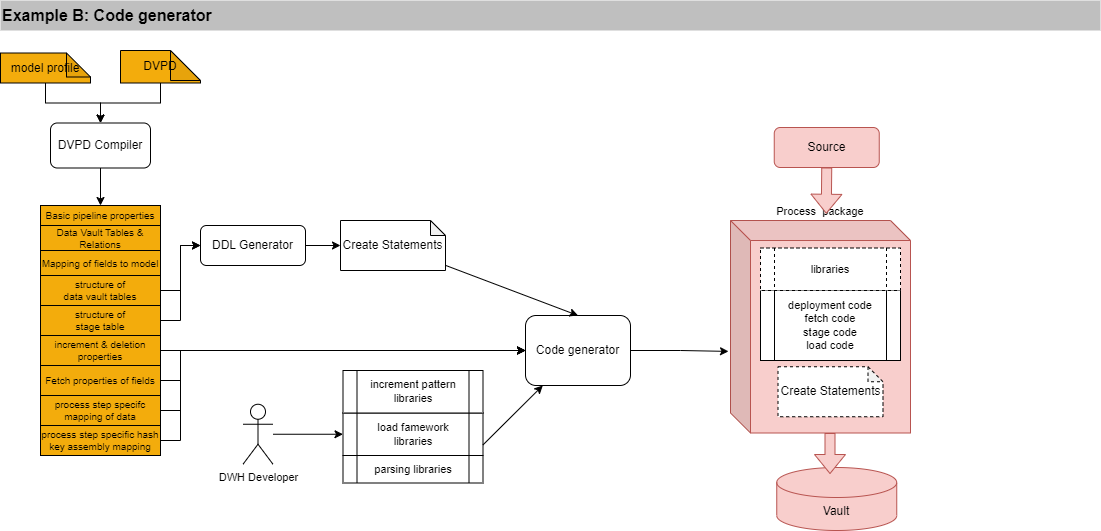

The diagram above was exported from draw.io. Its source (the exported page's mxGraphModel, read from the mxfile embedded in the PNG):
<mxGraphModel dx="1434" dy="844" grid="1" gridSize="10" guides="1" tooltips="1" connect="1" arrows="1" fold="1" page="1" pageScale="1" pageWidth="1169" pageHeight="1654" math="0" shadow="0">
  <root>
    <mxCell id="0" />
    <mxCell id="1" parent="0" />
    <mxCell id="XJ6b9KdQrqp1vy3ghaq9-26" value="Example B: Code generator" style="rounded=0;whiteSpace=wrap;html=1;strokeColor=none;fillColor=#BFBFBF;fontStyle=1;align=left;fontSize=16;" parent="1" vertex="1">
      <mxGeometry x="40" y="40" width="1100" height="30" as="geometry" />
    </mxCell>
    <mxCell id="SHAmAD_ecb-zwq3bcNpp-127" value="Process&amp;nbsp; package" style="shape=cube;whiteSpace=wrap;html=1;boundedLbl=1;backgroundOutline=1;darkOpacity=0.05;darkOpacity2=0.1;fontFamily=Helvetica;fontSize=11;verticalAlign=bottom;labelPosition=center;verticalLabelPosition=top;align=center;fillColor=#f8cecc;strokeColor=#b85450;" parent="1" vertex="1">
      <mxGeometry x="770" y="260" width="180" height="212.5" as="geometry" />
    </mxCell>
    <mxCell id="SHAmAD_ecb-zwq3bcNpp-128" style="edgeStyle=orthogonalEdgeStyle;shape=connector;rounded=0;orthogonalLoop=1;jettySize=auto;html=1;labelBackgroundColor=default;strokeColor=default;fontFamily=Helvetica;fontSize=11;fontColor=default;endArrow=classic;" parent="1" source="SHAmAD_ecb-zwq3bcNpp-129" target="SHAmAD_ecb-zwq3bcNpp-133" edge="1">
      <mxGeometry relative="1" as="geometry" />
    </mxCell>
    <mxCell id="SHAmAD_ecb-zwq3bcNpp-129" value="DVPD" style="shape=note;whiteSpace=wrap;html=1;backgroundOutline=1;darkOpacity=0.05;fillColor=#F3AC0C;gradientColor=none;" parent="1" vertex="1">
      <mxGeometry x="160" y="90" width="80" height="32.5" as="geometry" />
    </mxCell>
    <mxCell id="SHAmAD_ecb-zwq3bcNpp-130" style="edgeStyle=orthogonalEdgeStyle;shape=connector;rounded=0;orthogonalLoop=1;jettySize=auto;html=1;entryX=0;entryY=0.5;entryDx=0;entryDy=0;entryPerimeter=0;labelBackgroundColor=default;strokeColor=default;fontFamily=Helvetica;fontSize=11;fontColor=default;endArrow=classic;" parent="1" source="SHAmAD_ecb-zwq3bcNpp-131" target="SHAmAD_ecb-zwq3bcNpp-157" edge="1">
      <mxGeometry relative="1" as="geometry" />
    </mxCell>
    <mxCell id="SHAmAD_ecb-zwq3bcNpp-131" value="DDL Generator" style="rounded=1;whiteSpace=wrap;html=1;" parent="1" vertex="1">
      <mxGeometry x="240" y="265" width="105" height="40" as="geometry" />
    </mxCell>
    <mxCell id="SHAmAD_ecb-zwq3bcNpp-132" style="edgeStyle=orthogonalEdgeStyle;shape=connector;rounded=0;orthogonalLoop=1;jettySize=auto;html=1;entryX=0.5;entryY=0;entryDx=0;entryDy=0;labelBackgroundColor=default;strokeColor=default;fontFamily=Helvetica;fontSize=11;fontColor=default;endArrow=classic;" parent="1" source="SHAmAD_ecb-zwq3bcNpp-133" target="SHAmAD_ecb-zwq3bcNpp-134" edge="1">
      <mxGeometry relative="1" as="geometry" />
    </mxCell>
    <mxCell id="SHAmAD_ecb-zwq3bcNpp-133" value="DVPD Compiler" style="rounded=1;whiteSpace=wrap;html=1;" parent="1" vertex="1">
      <mxGeometry x="90" y="162.5" width="100" height="45" as="geometry" />
    </mxCell>
    <mxCell id="SHAmAD_ecb-zwq3bcNpp-134" value="Basic pipeline properties" style="rounded=0;whiteSpace=wrap;html=1;fillColor=#F3AC0C;gradientColor=none;fontSize=10;" parent="1" vertex="1">
      <mxGeometry x="80" y="245" width="120" height="20" as="geometry" />
    </mxCell>
    <mxCell id="SHAmAD_ecb-zwq3bcNpp-174" style="edgeStyle=orthogonalEdgeStyle;shape=connector;rounded=0;orthogonalLoop=1;jettySize=auto;html=1;entryX=0;entryY=0.5;entryDx=0;entryDy=0;labelBackgroundColor=default;strokeColor=default;fontFamily=Helvetica;fontSize=11;fontColor=default;endArrow=classic;" parent="1" source="SHAmAD_ecb-zwq3bcNpp-135" target="SHAmAD_ecb-zwq3bcNpp-155" edge="1">
      <mxGeometry relative="1" as="geometry" />
    </mxCell>
    <mxCell id="SHAmAD_ecb-zwq3bcNpp-135" value="increment &amp;amp; deletion properties" style="rounded=0;whiteSpace=wrap;html=1;fillColor=#F3AC0C;gradientColor=none;fontSize=10;" parent="1" vertex="1">
      <mxGeometry x="80" y="375" width="120" height="30" as="geometry" />
    </mxCell>
    <mxCell id="SHAmAD_ecb-zwq3bcNpp-136" style="edgeStyle=orthogonalEdgeStyle;shape=connector;rounded=0;orthogonalLoop=1;jettySize=auto;html=1;labelBackgroundColor=default;strokeColor=default;fontFamily=Helvetica;fontSize=11;fontColor=default;endArrow=classic;" parent="1" source="SHAmAD_ecb-zwq3bcNpp-137" target="SHAmAD_ecb-zwq3bcNpp-131" edge="1">
      <mxGeometry relative="1" as="geometry">
        <Array as="points">
          <mxPoint x="220" y="330" />
          <mxPoint x="220" y="285" />
        </Array>
      </mxGeometry>
    </mxCell>
    <mxCell id="SHAmAD_ecb-zwq3bcNpp-137" value="structure of &lt;br&gt;data vault tables" style="rounded=0;whiteSpace=wrap;html=1;fillColor=#F3AC0C;gradientColor=none;fontSize=10;" parent="1" vertex="1">
      <mxGeometry x="80" y="315" width="120" height="30" as="geometry" />
    </mxCell>
    <mxCell id="SHAmAD_ecb-zwq3bcNpp-138" style="edgeStyle=orthogonalEdgeStyle;shape=connector;rounded=0;orthogonalLoop=1;jettySize=auto;html=1;labelBackgroundColor=default;strokeColor=default;fontFamily=Helvetica;fontSize=11;fontColor=default;endArrow=classic;" parent="1" source="SHAmAD_ecb-zwq3bcNpp-139" target="SHAmAD_ecb-zwq3bcNpp-133" edge="1">
      <mxGeometry relative="1" as="geometry" />
    </mxCell>
    <mxCell id="SHAmAD_ecb-zwq3bcNpp-139" value="model profile" style="shape=note;whiteSpace=wrap;html=1;backgroundOutline=1;darkOpacity=0.05;fillColor=#F3AC0C;gradientColor=none;size=24;" parent="1" vertex="1">
      <mxGeometry x="40" y="92.5" width="90" height="30" as="geometry" />
    </mxCell>
    <mxCell id="SHAmAD_ecb-zwq3bcNpp-140" style="edgeStyle=orthogonalEdgeStyle;shape=connector;rounded=0;orthogonalLoop=1;jettySize=auto;html=1;labelBackgroundColor=default;strokeColor=default;fontFamily=Helvetica;fontSize=11;fontColor=default;endArrow=classic;" parent="1" source="SHAmAD_ecb-zwq3bcNpp-141" target="SHAmAD_ecb-zwq3bcNpp-131" edge="1">
      <mxGeometry relative="1" as="geometry">
        <mxPoint x="240" y="365" as="targetPoint" />
        <Array as="points">
          <mxPoint x="220" y="360" />
          <mxPoint x="220" y="285" />
        </Array>
      </mxGeometry>
    </mxCell>
    <mxCell id="SHAmAD_ecb-zwq3bcNpp-141" value="structure of &lt;br&gt;stage table" style="rounded=0;whiteSpace=wrap;html=1;fillColor=#F3AC0C;gradientColor=none;fontSize=10;" parent="1" vertex="1">
      <mxGeometry x="80" y="345" width="120" height="30" as="geometry" />
    </mxCell>
    <mxCell id="SHAmAD_ecb-zwq3bcNpp-178" style="edgeStyle=orthogonalEdgeStyle;shape=connector;rounded=0;orthogonalLoop=1;jettySize=auto;html=1;entryX=0;entryY=0.5;entryDx=0;entryDy=0;labelBackgroundColor=default;strokeColor=default;fontFamily=Helvetica;fontSize=11;fontColor=default;endArrow=classic;" parent="1" source="SHAmAD_ecb-zwq3bcNpp-142" target="SHAmAD_ecb-zwq3bcNpp-155" edge="1">
      <mxGeometry relative="1" as="geometry">
        <Array as="points">
          <mxPoint x="220" y="450" />
          <mxPoint x="220" y="390" />
        </Array>
      </mxGeometry>
    </mxCell>
    <mxCell id="SHAmAD_ecb-zwq3bcNpp-142" value="process step specifc mapping of data" style="rounded=0;whiteSpace=wrap;html=1;fillColor=#F3AC0C;gradientColor=none;fontSize=10;" parent="1" vertex="1">
      <mxGeometry x="80" y="435" width="120" height="30" as="geometry" />
    </mxCell>
    <mxCell id="SHAmAD_ecb-zwq3bcNpp-175" style="edgeStyle=orthogonalEdgeStyle;shape=connector;rounded=0;orthogonalLoop=1;jettySize=auto;html=1;labelBackgroundColor=default;strokeColor=default;fontFamily=Helvetica;fontSize=11;fontColor=default;endArrow=classic;" parent="1" source="SHAmAD_ecb-zwq3bcNpp-143" target="SHAmAD_ecb-zwq3bcNpp-155" edge="1">
      <mxGeometry relative="1" as="geometry">
        <Array as="points">
          <mxPoint x="220" y="420" />
          <mxPoint x="220" y="390" />
        </Array>
      </mxGeometry>
    </mxCell>
    <mxCell id="SHAmAD_ecb-zwq3bcNpp-143" value="Fetch properties of fields" style="rounded=0;whiteSpace=wrap;html=1;fillColor=#F3AC0C;gradientColor=none;fontSize=10;" parent="1" vertex="1">
      <mxGeometry x="80" y="405" width="120" height="30" as="geometry" />
    </mxCell>
    <mxCell id="SHAmAD_ecb-zwq3bcNpp-179" style="edgeStyle=orthogonalEdgeStyle;shape=connector;rounded=0;orthogonalLoop=1;jettySize=auto;html=1;entryX=0;entryY=0.5;entryDx=0;entryDy=0;labelBackgroundColor=default;strokeColor=default;fontFamily=Helvetica;fontSize=10;fontColor=default;endArrow=classic;" parent="1" source="SHAmAD_ecb-zwq3bcNpp-144" target="SHAmAD_ecb-zwq3bcNpp-155" edge="1">
      <mxGeometry relative="1" as="geometry">
        <Array as="points">
          <mxPoint x="220" y="480" />
          <mxPoint x="220" y="390" />
        </Array>
      </mxGeometry>
    </mxCell>
    <mxCell id="SHAmAD_ecb-zwq3bcNpp-144" value="process step specific hash key assembly mapping" style="rounded=0;whiteSpace=wrap;html=1;fillColor=#F3AC0C;gradientColor=none;fontSize=10;" parent="1" vertex="1">
      <mxGeometry x="80" y="465" width="120" height="30" as="geometry" />
    </mxCell>
    <mxCell id="SHAmAD_ecb-zwq3bcNpp-150" value="Mapping of fields to model" style="rounded=0;whiteSpace=wrap;html=1;fillColor=#F3AC0C;gradientColor=none;fontSize=10;" parent="1" vertex="1">
      <mxGeometry x="80" y="290" width="120" height="25" as="geometry" />
    </mxCell>
    <mxCell id="SHAmAD_ecb-zwq3bcNpp-152" value="Data Vault&amp;nbsp;Tables &amp;amp; Relations" style="rounded=0;whiteSpace=wrap;html=1;fillColor=#F3AC0C;gradientColor=none;fontSize=10;" parent="1" vertex="1">
      <mxGeometry x="80" y="265" width="120" height="25" as="geometry" />
    </mxCell>
    <mxCell id="SHAmAD_ecb-zwq3bcNpp-187" style="edgeStyle=orthogonalEdgeStyle;shape=connector;rounded=0;orthogonalLoop=1;jettySize=auto;html=1;labelBackgroundColor=default;strokeColor=default;fontFamily=Helvetica;fontSize=10;fontColor=default;endArrow=classic;entryX=-0.011;entryY=0.616;entryDx=0;entryDy=0;entryPerimeter=0;" parent="1" source="SHAmAD_ecb-zwq3bcNpp-155" target="SHAmAD_ecb-zwq3bcNpp-127" edge="1">
      <mxGeometry relative="1" as="geometry" />
    </mxCell>
    <mxCell id="SHAmAD_ecb-zwq3bcNpp-155" value="Code generator" style="rounded=1;whiteSpace=wrap;html=1;" parent="1" vertex="1">
      <mxGeometry x="565" y="355" width="105" height="70" as="geometry" />
    </mxCell>
    <mxCell id="SHAmAD_ecb-zwq3bcNpp-186" style="shape=connector;rounded=0;orthogonalLoop=1;jettySize=auto;html=1;entryX=0.5;entryY=0;entryDx=0;entryDy=0;labelBackgroundColor=default;strokeColor=default;fontFamily=Helvetica;fontSize=10;fontColor=default;endArrow=classic;" parent="1" source="SHAmAD_ecb-zwq3bcNpp-157" target="SHAmAD_ecb-zwq3bcNpp-155" edge="1">
      <mxGeometry relative="1" as="geometry" />
    </mxCell>
    <mxCell id="SHAmAD_ecb-zwq3bcNpp-157" value="Create Statements" style="shape=note;whiteSpace=wrap;html=1;backgroundOutline=1;darkOpacity=0.05;size=15;" parent="1" vertex="1">
      <mxGeometry x="380" y="260" width="105" height="50" as="geometry" />
    </mxCell>
    <mxCell id="SHAmAD_ecb-zwq3bcNpp-168" value="deployment code&lt;br&gt;fetch code&lt;br&gt;stage code&lt;br&gt;load code" style="shape=process;whiteSpace=wrap;html=1;backgroundOutline=1;fontFamily=Helvetica;fontSize=11;fontColor=default;" parent="1" vertex="1">
      <mxGeometry x="800" y="330" width="140" height="70" as="geometry" />
    </mxCell>
    <mxCell id="SHAmAD_ecb-zwq3bcNpp-169" value="libraries" style="shape=process;whiteSpace=wrap;html=1;backgroundOutline=1;fontFamily=Helvetica;fontSize=11;fontColor=default;dashed=1;" parent="1" vertex="1">
      <mxGeometry x="800" y="287.5" width="140" height="42.5" as="geometry" />
    </mxCell>
    <mxCell id="SHAmAD_ecb-zwq3bcNpp-170" value="Create Statements" style="shape=note;whiteSpace=wrap;html=1;backgroundOutline=1;darkOpacity=0.05;size=15;dashed=1;" parent="1" vertex="1">
      <mxGeometry x="817.5" y="406.25" width="105" height="50" as="geometry" />
    </mxCell>
    <mxCell id="SHAmAD_ecb-zwq3bcNpp-183" style="shape=connector;rounded=0;orthogonalLoop=1;jettySize=auto;html=1;labelBackgroundColor=default;strokeColor=default;fontFamily=Helvetica;fontSize=10;fontColor=default;endArrow=classic;" parent="1" source="SHAmAD_ecb-zwq3bcNpp-172" target="SHAmAD_ecb-zwq3bcNpp-173" edge="1">
      <mxGeometry relative="1" as="geometry" />
    </mxCell>
    <mxCell id="SHAmAD_ecb-zwq3bcNpp-172" value="DWH Developer" style="shape=umlActor;verticalLabelPosition=bottom;verticalAlign=top;html=1;outlineConnect=0;fontFamily=Helvetica;fontSize=11;fontColor=default;" parent="1" vertex="1">
      <mxGeometry x="282.5" y="443.75" width="30" height="60" as="geometry" />
    </mxCell>
    <mxCell id="SHAmAD_ecb-zwq3bcNpp-173" value="load famework &lt;br&gt;libraries" style="shape=process;whiteSpace=wrap;html=1;backgroundOutline=1;fontFamily=Helvetica;fontSize=11;fontColor=default;" parent="1" vertex="1">
      <mxGeometry x="382.5" y="452.5" width="140" height="42.5" as="geometry" />
    </mxCell>
    <mxCell id="SHAmAD_ecb-zwq3bcNpp-180" style="edgeStyle=orthogonalEdgeStyle;shape=connector;rounded=0;orthogonalLoop=1;jettySize=auto;html=1;exitX=0.5;exitY=1;exitDx=0;exitDy=0;exitPerimeter=0;labelBackgroundColor=default;strokeColor=default;fontFamily=Helvetica;fontSize=10;fontColor=default;endArrow=classic;" parent="1" source="SHAmAD_ecb-zwq3bcNpp-157" target="SHAmAD_ecb-zwq3bcNpp-157" edge="1">
      <mxGeometry relative="1" as="geometry" />
    </mxCell>
    <mxCell id="SHAmAD_ecb-zwq3bcNpp-181" value="parsing libraries" style="shape=process;whiteSpace=wrap;html=1;backgroundOutline=1;fontFamily=Helvetica;fontSize=11;fontColor=default;" parent="1" vertex="1">
      <mxGeometry x="382.5" y="495" width="140" height="27.5" as="geometry" />
    </mxCell>
    <mxCell id="SHAmAD_ecb-zwq3bcNpp-184" style="shape=connector;rounded=0;orthogonalLoop=1;jettySize=auto;html=1;labelBackgroundColor=default;strokeColor=default;fontFamily=Helvetica;fontSize=10;fontColor=default;endArrow=classic;exitX=1;exitY=0.75;exitDx=0;exitDy=0;" parent="1" source="SHAmAD_ecb-zwq3bcNpp-173" target="SHAmAD_ecb-zwq3bcNpp-155" edge="1">
      <mxGeometry relative="1" as="geometry" />
    </mxCell>
    <mxCell id="SHAmAD_ecb-zwq3bcNpp-182" value="increment pattern libraries" style="shape=process;whiteSpace=wrap;html=1;backgroundOutline=1;fontFamily=Helvetica;fontSize=11;fontColor=default;" parent="1" vertex="1">
      <mxGeometry x="382.5" y="410" width="140" height="42.5" as="geometry" />
    </mxCell>
    <mxCell id="SHAmAD_ecb-zwq3bcNpp-236" value="Source" style="rounded=1;whiteSpace=wrap;html=1;fillColor=#f8cecc;strokeColor=#b85450;" parent="1" vertex="1">
      <mxGeometry x="813.75" y="167" width="105" height="40" as="geometry" />
    </mxCell>
    <mxCell id="SHAmAD_ecb-zwq3bcNpp-237" value="" style="shape=flexArrow;endArrow=classic;html=1;rounded=0;labelBackgroundColor=default;strokeColor=#b85450;fontFamily=Helvetica;fontSize=10;fontColor=default;exitX=0.5;exitY=1;exitDx=0;exitDy=0;entryX=0.5;entryY=0;entryDx=0;entryDy=0;entryPerimeter=0;fillColor=#f8cecc;" parent="1" source="SHAmAD_ecb-zwq3bcNpp-236" edge="1">
      <mxGeometry width="50" height="50" relative="1" as="geometry">
        <mxPoint x="865.75" y="212.25" as="sourcePoint" />
        <mxPoint x="865.75" y="253.25" as="targetPoint" />
      </mxGeometry>
    </mxCell>
    <mxCell id="SHAmAD_ecb-zwq3bcNpp-238" value="Vault" style="shape=cylinder3;whiteSpace=wrap;html=1;boundedLbl=1;backgroundOutline=1;size=15;rounded=0;strokeColor=#b85450;fontFamily=Helvetica;fontSize=12;fillColor=#f8cecc;" parent="1" vertex="1">
      <mxGeometry x="816.25" y="507" width="120" height="63" as="geometry" />
    </mxCell>
    <mxCell id="SHAmAD_ecb-zwq3bcNpp-239" value="" style="shape=flexArrow;endArrow=classic;html=1;rounded=0;labelBackgroundColor=default;strokeColor=#b85450;fontFamily=Helvetica;fontSize=10;fontColor=default;exitX=0;exitY=0;exitDx=100;exitDy=212.5;exitPerimeter=0;entryX=0.5;entryY=0;entryDx=0;entryDy=0;entryPerimeter=0;fillColor=#f8cecc;" parent="1" edge="1">
      <mxGeometry width="50" height="50" relative="1" as="geometry">
        <mxPoint x="869.5" y="472.5" as="sourcePoint" />
        <mxPoint x="869.5" y="513.5" as="targetPoint" />
      </mxGeometry>
    </mxCell>
  </root>
</mxGraphModel>